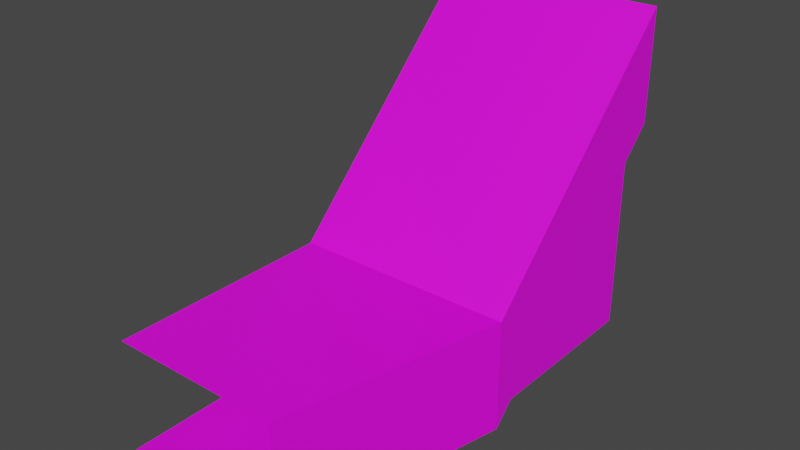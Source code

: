 # Source: 59011.blend  (saved by Blender 2.82.7; exported with 4.5.12 LTS)
import bpy
from mathutils import Matrix  # noqa: F401  (used for matrix-valued properties, if any)

bpy.ops.wm.read_factory_settings(use_empty=True)
scene = bpy.context.scene
scene.name = 'Scene'

# ---- collections
col_collection = bpy.data.collections.new('Collection'); scene.collection.children.link(col_collection)

# ---- images (referenced by path relative to the original .blend; pixels are not part of the script)
import os
ASSET_DIR = os.environ.get("B2B_ASSET_DIR", "")  # directory of the original .blend (textures are referenced by path, not embedded)
HERE = os.path.dirname(os.path.abspath(__file__))  # packed textures are extracted next to this script under _unpacked/

def load_image(name, relpath, width, height, colorspace="sRGB"):
    """Load a texture the original file referenced (path relative to the .blend, or extracted next to this script)."""
    p = next((c for c in (os.path.join(HERE, relpath), os.path.join(ASSET_DIR, relpath)) if relpath and os.path.exists(c)), "")
    if p:
        img = bpy.data.images.load(p, check_existing=True)
        img.name = name
    else:  # same state as the original file: an image datablock whose file is absent (Cycles renders it pink)
        img = bpy.data.images.new(name, width, height)
        img.source = "FILE"
        img.filepath = "//" + (relpath or name)
    img.colorspace_settings.name = colorspace
    return img
img_120_0_0_png = load_image('120_0-0.png', 'textures/120_0-0.png', 1024, 1024, 'sRGB')
img_120_4_0_png = load_image('120_4-0.png', 'textures/120_4-0.png', 1024, 1024, 'sRGB')
img_120_2_0_png = load_image('120_2-0.png', 'textures/120_2-0.png', 1024, 1024, 'sRGB')
img_120_3_0_png = load_image('120_3-0.png', 'textures/120_3-0.png', 1024, 1024, 'sRGB')

# ---- materials (node trees are filled in below, after node groups)
mat_120_0_0 = bpy.data.materials.new('120_0-0')
mat_120_0_0.use_transparent_shadow = False
mat_120_4_0 = bpy.data.materials.new('120_4-0')
mat_120_4_0.use_transparent_shadow = False
mat_120_2_0 = bpy.data.materials.new('120_2-0')
mat_120_2_0.use_transparent_shadow = False
mat_120_3_0 = bpy.data.materials.new('120_3-0')
mat_120_3_0.use_transparent_shadow = False

# ---- material node trees
mat_120_0_0.use_nodes = True; mat_120_0_0.node_tree.nodes.clear()
_N = mat_120_0_0.node_tree.nodes; _L = mat_120_0_0.node_tree.links
n0 = _N.new('ShaderNodeBsdfPrincipled'); n0.name = 'Principled BSDF'; n0.location = (0, 300)
n0.distribution = 'GGX'
n0.subsurface_method = 'BURLEY'
n0.inputs[3].default_value = 1.45
n0.inputs[27].default_value = (0.0, 0.0, 0.0, 1.0)
n0.inputs[28].default_value = 1.0
n1 = _N.new('ShaderNodeOutputMaterial'); n1.name = 'Material Output'; n1.location = (300, 300)
n2 = _N.new('ShaderNodeTexImage'); n2.name = 'Image Texture'; n2.location = (-300, 300)
n2.label = 'Base Color'
n2.image = img_120_0_0_png
_L.new(n0.outputs[0], n1.inputs[0])
_L.new(n2.outputs[0], n0.inputs[0])
n1.is_active_output = True
mat_120_4_0.use_nodes = True; mat_120_4_0.node_tree.nodes.clear()
_N = mat_120_4_0.node_tree.nodes; _L = mat_120_4_0.node_tree.links
n0 = _N.new('ShaderNodeBsdfPrincipled'); n0.name = 'Principled BSDF'; n0.location = (0, 300)
n0.distribution = 'GGX'
n0.subsurface_method = 'BURLEY'
n0.inputs[3].default_value = 1.45
n0.inputs[27].default_value = (0.0, 0.0, 0.0, 1.0)
n0.inputs[28].default_value = 1.0
n1 = _N.new('ShaderNodeOutputMaterial'); n1.name = 'Material Output'; n1.location = (300, 300)
n2 = _N.new('ShaderNodeTexImage'); n2.name = 'Image Texture'; n2.location = (-300, 300)
n2.label = 'Base Color'
n2.image = img_120_4_0_png
_L.new(n0.outputs[0], n1.inputs[0])
_L.new(n2.outputs[0], n0.inputs[0])
n1.is_active_output = True
mat_120_2_0.use_nodes = True; mat_120_2_0.node_tree.nodes.clear()
_N = mat_120_2_0.node_tree.nodes; _L = mat_120_2_0.node_tree.links
n0 = _N.new('ShaderNodeBsdfPrincipled'); n0.name = 'Principled BSDF'; n0.location = (0, 300)
n0.distribution = 'GGX'
n0.subsurface_method = 'BURLEY'
n0.inputs[3].default_value = 1.45
n0.inputs[27].default_value = (0.0, 0.0, 0.0, 1.0)
n0.inputs[28].default_value = 1.0
n1 = _N.new('ShaderNodeOutputMaterial'); n1.name = 'Material Output'; n1.location = (300, 300)
n2 = _N.new('ShaderNodeTexImage'); n2.name = 'Image Texture'; n2.location = (-300, 300)
n2.label = 'Base Color'
n2.image = img_120_2_0_png
_L.new(n0.outputs[0], n1.inputs[0])
_L.new(n2.outputs[0], n0.inputs[0])
n1.is_active_output = True
mat_120_3_0.use_nodes = True; mat_120_3_0.node_tree.nodes.clear()
_N = mat_120_3_0.node_tree.nodes; _L = mat_120_3_0.node_tree.links
n0 = _N.new('ShaderNodeBsdfPrincipled'); n0.name = 'Principled BSDF'; n0.location = (0, 300)
n0.distribution = 'GGX'
n0.subsurface_method = 'BURLEY'
n0.inputs[3].default_value = 1.45
n0.inputs[27].default_value = (0.0, 0.0, 0.0, 1.0)
n0.inputs[28].default_value = 1.0
n1 = _N.new('ShaderNodeOutputMaterial'); n1.name = 'Material Output'; n1.location = (300, 300)
n2 = _N.new('ShaderNodeTexImage'); n2.name = 'Image Texture'; n2.location = (-300, 300)
n2.label = 'Base Color'
n2.image = img_120_3_0_png
_L.new(n0.outputs[0], n1.inputs[0])
_L.new(n2.outputs[0], n0.inputs[0])
n1.is_active_output = True

# ---- world
world_world = bpy.data.worlds.new('World'); scene.world = world_world
world_world.use_nodes = True; world_world.node_tree.nodes.clear()
_N = world_world.node_tree.nodes; _L = world_world.node_tree.links
n0 = _N.new('ShaderNodeOutputWorld'); n0.name = 'World Output'; n0.location = (300, 300)
n1 = _N.new('ShaderNodeBackground'); n1.name = 'Background'; n1.location = (10, 300)
n1.inputs[0].default_value = (0.05088, 0.05088, 0.05088, 1.0)
_L.new(n1.outputs[0], n0.inputs[0])
n0.is_active_output = True
world_world.color = (0.05088, 0.05088, 0.05088)
world_world.use_sun_shadow = False
world_world.sun_shadow_jitter_overblur = 0.0

# ---- meshes
me_model59011 = bpy.data.meshes.new('model59011')
me_model59011.from_pydata([(64.0, -128.0, 2.085e-05), (64.0, -128.0, 128.0), (122.0, 128.0, 128.0), (122.0, 128.0, -2.085e-05), (-134.0, 384.0, 384.0), (-134.0, 384.0, 256.0), (-104.0, 384.0, 256.0), (-64.0, 384.0, 352.0), (-64.0, 384.0, 256.0), (-64.0, 384.0, 352.0), (-104.0, 384.0, 256.0), (64.0, 384.0, 256.0), (104.0, 384.0, 256.0), (122.0, 384.0, 384.0), (64.0, 384.0, 352.0), (104.0, 384.0, 256.0), (122.0, 384.0, 256.0), (122.0, 384.0, 384.0), (32.0, 384.0, 384.0), (64.0, 384.0, 352.0), (122.0, 384.0, 384.0), (-32.0, 384.0, 384.0), (-134.0, 384.0, 384.0), (-64.0, 384.0, 352.0), (122.0, 384.0, 384.0), (122.0, 384.0, 256.0), (122.0, 128.0, -2.085e-05), (122.0, 128.0, 128.0), (-134.0, 384.0, 256.0), (-134.0, 384.0, 384.0), (-134.0, 128.0, 128.0), (-134.0, 256.0, 128.0), (-134.0, 378.0, 128.0), (-134.0, 378.0, -6.158e-05), (-134.0, 128.0, -2.085e-05), (-134.0, 256.0, 128.0), (104.0, 148.0, -2.411e-05), (104.0, 148.0, 16.0), (-104.0, 148.0, 16.0), (-104.0, 148.0, -2.411e-05), (104.0, 165.0, 16.0), (104.0, 165.0, 32.0), (-104.0, 165.0, 32.0), (-104.0, 165.0, 16.0), (104.0, 180.0, 32.0), (104.0, 180.0, 48.0), (-104.0, 180.0, 48.0), (-104.0, 180.0, 32.0), (104.0, 197.0, 48.0), (104.0, 197.0, 64.0), (-104.0, 197.0, 64.0), (-104.0, 197.0, 48.0), (104.0, 212.0, 64.0), (104.0, 212.0, 80.0), (-104.0, 212.0, 80.0), (-104.0, 212.0, 64.0), (104.0, 227.0, 80.0), (104.0, 227.0, 96.0), (-104.0, 227.0, 96.0), (-104.0, 227.0, 80.0), (104.0, 244.0, 96.0), (104.0, 244.0, 112.0), (-104.0, 244.0, 112.0), (-104.0, 244.0, 96.0), (104.0, 260.0, 112.0), (104.0, 260.0, 128.0), (-104.0, 260.0, 128.0), (-104.0, 260.0, 112.0), (104.0, 276.0, 128.0), (104.0, 276.0, 144.0), (-104.0, 276.0, 144.0), (-104.0, 276.0, 128.0), (104.0, 292.0, 144.0), (104.0, 292.0, 160.0), (-104.0, 292.0, 160.0), (-104.0, 292.0, 144.0), (104.0, 308.0, 160.0), (104.0, 308.0, 176.0), (-104.0, 308.0, 176.0), (-104.0, 308.0, 160.0), (104.0, 324.0, 176.0), (104.0, 324.0, 192.0), (-104.0, 324.0, 192.0), (-104.0, 324.0, 176.0), (104.0, 340.0, 192.0), (104.0, 340.0, 208.0), (-104.0, 340.0, 208.0), (-104.0, 340.0, 192.0), (104.0, 356.0, 208.0), (104.0, 356.0, 224.0), (-104.0, 356.0, 224.0), (-104.0, 356.0, 208.0), (104.0, 372.0, 224.0), (104.0, 372.0, 240.0), (-104.0, 372.0, 240.0), (-104.0, 372.0, 224.0), (104.0, 384.0, 256.0), (104.0, 384.0, -6.256e-05), (104.0, 128.0, -2.085e-05), (104.0, 384.0, 256.0), (104.0, 128.0, -2.085e-05), (122.0, 128.0, -2.085e-05), (122.0, 384.0, 256.0), (-104.0, 384.0, 256.0), (-104.0, 384.0, 240.0), (104.0, 384.0, 240.0), (-64.0, 384.0, 256.0), (-64.0, 384.0, 256.0), (104.0, 384.0, 240.0), (104.0, 384.0, 256.0), (-104.0, 256.0, 128.0), (-104.0, 384.0, 256.0), (-134.0, 384.0, 256.0), (-134.0, 256.0, 128.0), (-134.0, 128.0, -2.085e-05), (-104.0, 128.0, -2.085e-05), (-104.0, 256.0, 128.0), (-134.0, 256.0, 128.0), (-104.0, 128.0, -2.085e-05), (-104.0, 384.0, -6.256e-05), (-104.0, 384.0, 256.0), (104.0, 165.0, 16.0), (-104.0, 165.0, 16.0), (-104.0, 148.0, 16.0), (104.0, 148.0, 16.0), (104.0, 180.0, 32.0), (-104.0, 180.0, 32.0), (-104.0, 165.0, 32.0), (104.0, 165.0, 32.0), (104.0, 197.0, 48.0), (-104.0, 197.0, 48.0), (-104.0, 180.0, 48.0), (104.0, 180.0, 48.0), (104.0, 212.0, 64.0), (-104.0, 212.0, 64.0), (-104.0, 197.0, 64.0), (104.0, 197.0, 64.0), (104.0, 227.0, 80.0), (-104.0, 227.0, 80.0), (-104.0, 212.0, 80.0), (104.0, 212.0, 80.0), (104.0, 244.0, 96.0), (-104.0, 244.0, 96.0), (-104.0, 227.0, 96.0), (104.0, 227.0, 96.0), (104.0, 260.0, 112.0), (-104.0, 260.0, 112.0), (-104.0, 244.0, 112.0), (104.0, 244.0, 112.0), (104.0, 276.0, 128.0), (-104.0, 276.0, 128.0), (-104.0, 260.0, 128.0), (104.0, 260.0, 128.0), (104.0, 292.0, 144.0), (-104.0, 292.0, 144.0), (-104.0, 276.0, 144.0), (104.0, 276.0, 144.0), (104.0, 308.0, 160.0), (-104.0, 308.0, 160.0), (-104.0, 292.0, 160.0), (104.0, 292.0, 160.0), (104.0, 324.0, 176.0), (-104.0, 324.0, 176.0), (-104.0, 308.0, 176.0), (104.0, 308.0, 176.0), (104.0, 340.0, 192.0), (-104.0, 340.0, 192.0), (-104.0, 324.0, 192.0), (104.0, 324.0, 192.0), (104.0, 356.0, 208.0), (-104.0, 356.0, 208.0), (-104.0, 340.0, 208.0), (104.0, 340.0, 208.0), (104.0, 372.0, 224.0), (-104.0, 372.0, 224.0), (-104.0, 356.0, 224.0), (104.0, 356.0, 224.0), (104.0, 384.0, 240.0), (-104.0, 384.0, 240.0), (-104.0, 372.0, 240.0), (104.0, 372.0, 240.0), (-104.0, 148.0, -2.411e-05), (-104.0, 128.0, -2.085e-05), (104.0, 128.0, -2.085e-05), (104.0, 148.0, -2.411e-05), (-134.0, 128.0, -2.085e-05), (-134.0, -128.0, 2.085e-05), (104.0, 128.0, -2.085e-05), (-134.0, -128.0, 2.085e-05), (64.0, -128.0, 2.085e-05), (122.0, 128.0, -2.085e-05), (104.0, 128.0, -2.085e-05), (-32.0, 384.0, 384.0), (32.0, 384.0, 384.0), (-134.0, 128.0, 128.0), (-104.0, 128.0, 128.0), (122.0, 128.0, 128.0), (64.0, -128.0, 128.0), (-134.0, -128.0, 128.0), (-134.0, 128.0, 128.0), (-104.0, 128.0, 128.0), (-134.0, -128.0, 128.0), (32.0, 384.0, 384.0), (122.0, 384.0, 384.0), (-104.0, 128.0, 128.0), (-134.0, 128.0, 128.0), (-104.0, 128.0, 128.0), (122.0, 384.0, 384.0), (122.0, 128.0, 128.0), (-134.0, 128.0, 128.0), (-134.0, 384.0, 384.0), (-32.0, 384.0, 384.0)], [], [(0, 1, 2), (0, 2, 3), (4, 5, 6), (4, 6, 7), (8, 9, 10), (11, 12, 13), (11, 13, 14), (15, 16, 17), (18, 19, 20), (21, 22, 23), (24, 25, 26), (24, 26, 27), (28, 29, 30), (28, 30, 31), (32, 33, 34), (32, 34, 35), (36, 37, 38), (36, 38, 39), (40, 41, 42), (40, 42, 43), (44, 45, 46), (44, 46, 47), (48, 49, 50), (48, 50, 51), (52, 53, 54), (52, 54, 55), (56, 57, 58), (56, 58, 59), (60, 61, 62), (60, 62, 63), (64, 65, 66), (64, 66, 67), (68, 69, 70), (68, 70, 71), (72, 73, 74), (72, 74, 75), (76, 77, 78), (76, 78, 79), (80, 81, 82), (80, 82, 83), (84, 85, 86), (84, 86, 87), (88, 89, 90), (88, 90, 91), (92, 93, 94), (92, 94, 95), (96, 97, 98), (99, 100, 101), (99, 101, 102), (103, 104, 105), (103, 105, 106), (107, 108, 109), (110, 111, 112), (110, 112, 113), (114, 115, 116), (114, 116, 117), (118, 119, 120), (121, 122, 123), (121, 123, 124), (125, 126, 127), (125, 127, 128), (129, 130, 131), (129, 131, 132), (133, 134, 135), (133, 135, 136), (137, 138, 139), (137, 139, 140), (141, 142, 143), (141, 143, 144), (145, 146, 147), (145, 147, 148), (149, 150, 151), (149, 151, 152), (153, 154, 155), (153, 155, 156), (157, 158, 159), (157, 159, 160), (161, 162, 163), (161, 163, 164), (165, 166, 167), (165, 167, 168), (169, 170, 171), (169, 171, 172), (173, 174, 175), (173, 175, 176), (177, 178, 179), (177, 179, 180), (181, 182, 183), (181, 183, 184), (185, 186, 187), (188, 189, 190), (188, 190, 191), (192, 193, 194), (195, 196, 197), (195, 197, 198), (199, 200, 201), (202, 203, 204), (202, 204, 205), (206, 207, 208), (209, 210, 211)])
me_model59011.polygons.foreach_set('material_index', [0, 0, 0, 0, 0, 0, 0, 0, 0, 0, 0, 0, 0, 0, 0, 0, 1, 1, 1, 1, 1, 1, 1, 1, 1, 1, 1, 1, 1, 1, 1, 1, 1, 1, 1, 1, 1, 1, 1, 1, 1, 1, 1, 1, 1, 1, 1, 1, 1, 1, 1, 1, 1, 1, 1, 1, 1, 2, 2, 2, 2, 2, 2, 2, 2, 2, 2, 2, 2, 2, 2, 2, 2, 2, 2, 2, 2, 2, 2, 2, 2, 2, 2, 2, 2, 2, 2, 2, 2, 2, 2, 2, 3, 3, 3, 3, 3, 3, 3, 3])
_uv = me_model59011.uv_layers.new(name='model59011-uv')
_uv.uv.foreach_set('vector', [2.0, -2.0, 2.0, 0.0, 0.0, 0.0, 2.0, -2.0, 0.0, 0.0, 0.0, -2.0, 0.0, 0.0, 0.0, -2.0, 0.2334, -1.998, 0.0, 0.0, 0.2334, -1.998, 0.5469, -0.5, 0.5469, -2.0, 0.5469, -0.5, 0.2344, -2.0, 1.547, -2.0, 1.859, -2.0, 2.0, 0.0, 1.547, -2.0, 2.0, 0.0, 1.547, -0.5, 1.859, -2.0, 2.0, -2.0, 2.0, 0.0, 1.297, 0.0, 1.547, -0.5, 2.0, 0.0, 0.7969, 0.0, 0.0, 0.0, 0.5469, -0.5, 0.0, 0.0, 0.0, -2.004, 1.999, -5.998, 0.0, 0.0, 1.999, -5.998, 2.0, -3.996, 2.0, -2.0, 2.0, 0.0, 0.0, -3.998, 2.0, -2.0, 0.0, -3.998, 1.0, -4.0, 0.0, 0.0, 0.0, -2.0, 2.001, -2.0, 0.0, 0.0, 2.001, -2.0, 0.9766, 0.0, 2.0, -0.5312, 2.0, -0.03125, 0.0, -0.03125, 2.0, -0.5312, 0.0, -0.03125, 0.0, -0.5312, 2.406, -0.5, 2.406, 0.0, 0.4053, 0.0, 2.406, -0.5, 0.4053, 0.0, 0.4062, -0.5, 2.0, -0.5312, 2.0, -0.03125, 0.0, -0.03125, 2.0, -0.5312, 0.0, -0.03125, 0.0, -0.5312, 2.406, -0.5, 2.406, 0.0, 0.4053, 0.0, 2.406, -0.5, 0.4053, 0.0, 0.4062, -0.5, 2.0, -0.5312, 2.0, -0.03125, 0.0, -0.03125, 2.0, -0.5312, 0.0, -0.03125, 0.0, -0.5312, 2.406, -0.5, 2.406, 0.0, 0.4053, 0.0, 2.406, -0.5, 0.4053, 0.0, 0.4062, -0.5, 2.0, -0.5312, 2.0, -0.03125, 0.0, -0.03125, 2.0, -0.5312, 0.0, -0.03125, 0.0, -0.5312, 2.406, -0.5, 2.406, 0.0, 0.4053, 0.0, 2.406, -0.5, 0.4053, 0.0, 0.4062, -0.5, 2.0, -0.5312, 2.0, -0.03125, 0.0, -0.03125, 2.0, -0.5312, 0.0, -0.03125, 0.0, -0.5312, 2.406, -0.5, 2.406, 0.0, 0.4053, 0.0, 2.406, -0.5, 0.4053, 0.0, 0.4062, -0.5, 2.0, -0.5312, 2.0, -0.03125, 0.0, -0.03125, 2.0, -0.5312, 0.0, -0.03125, 0.0, -0.5312, 2.406, -0.5, 2.406, 0.0, 0.4053, 0.0, 2.406, -0.5, 0.4053, 0.0, 0.4062, -0.5, 2.0, -0.5312, 2.0, -0.03125, 0.0, -0.03125, 2.0, -0.5312, 0.0, -0.03125, 0.0, -0.5312, 2.406, -0.5, 2.406, 0.0, 0.4053, 0.0, 2.406, -0.5, 0.4053, 0.0, 0.4062, -0.5, 2.0, -0.5312, 2.0, -0.03125, 0.0, -0.03125, 2.0, -0.5312, 0.0, -0.03125, 0.0, -0.5312, 0.0, 0.0, 3.0, -6.0, 6.0, 0.0, 0.0, 0.0, 0.0, -7.0, 0.2998, -7.0, 0.0, 0.0, 0.2998, -7.0, 0.2998, 0.0, 0.02148, -0.5, 0.04102, -1.0, 2.003, -1.0, 0.02148, -0.5, 2.003, -1.0, 0.4062, -0.5, -0.8242, -0.5, 0.7715, -1.0, 0.79, -0.5, 0.3994, -3.5, 0.3994, 0.0, 0.0, 0.0, 0.3994, -3.5, 0.0, 0.0, 0.0, -3.5, 0.0, -7.0, 0.3994, -7.0, 0.3984, -3.5, 0.0, -7.0, 0.3984, -3.5, 0.0, -3.5, 0.0, 0.0, 3.0, -6.0, 5.999, 0.0, 0.1445, -2.0, 0.1445, 0.0, 0.0, 0.0, 0.1445, -2.0, 0.0, 0.0, 0.0, -2.0, 1.98, -1.572, 0.01953, -1.572, 0.01855, -1.694, 1.98, -1.572, 0.01855, -1.694, 1.98, -1.695, 0.416, -2.0, 0.416, 0.0, 0.2715, 0.0, 0.416, -2.0, 0.2715, 0.0, 0.2715, -2.0, 1.98, -1.311, 0.01953, -1.311, 0.01855, -1.433, 1.98, -1.311, 0.01855, -1.433, 1.98, -1.434, 0.6699, -2.0, 0.6699, 0.0, 0.543, 0.0, 0.6699, -2.0, 0.543, 0.0, 0.543, -2.0, 1.98, -1.049, 0.01953, -1.049, 0.01855, -1.187, 1.98, -1.049, 0.01855, -1.187, 1.98, -1.188, 0.9492, -2.0, 0.9492, 0.0, 0.8145, 0.0, 0.9492, -2.0, 0.8145, 0.0, 0.8145, -2.0, 1.98, -0.7871, 0.01953, -0.7871, 0.01855, -0.918, 1.98, -0.7871, 0.01855, -0.918, 1.98, -0.918, 1.221, -2.0, 1.221, 0.0, 1.084, 0.0, 1.221, -2.0, 1.084, 0.0, 1.084, -2.0, 1.98, -0.5254, 0.01953, -0.5254, 0.01855, -0.6562, 1.98, -0.5254, 0.01855, -0.6562, 1.98, -0.6562, 1.492, -2.0, 1.492, 0.0, 1.355, 0.0, 1.492, -2.0, 1.355, 0.0, 1.355, -2.0, 1.98, -0.2617, 0.01953, -0.2617, 0.01855, -0.3926, 1.98, -0.2617, 0.01855, -0.3926, 1.98, -0.3926, 1.764, -2.0, 1.764, 0.0, 1.627, 0.0, 1.764, -2.0, 1.627, 0.0, 1.627, -2.0, 1.98, 0.0, 0.01953, 0.0, 0.01855, -0.1309, 1.98, 0.0, 0.01855, -0.1309, 1.98, -0.1309, 2.0, -2.0, 2.0, 0.0, 1.898, 0.0, 2.0, -2.0, 1.898, 0.0, 1.898, -2.0, 0.25, 0.0, 0.2344, -0.1445, 1.859, -0.1445, 0.25, 0.0, 1.859, -0.1445, 1.844, 0.0, 0.0, -0.1445, 0.0, -2.0, 1.859, -0.1445, 0.0, -2.0, 1.547, -2.0, 1.999, -0.1436, 0.0, -2.0, 1.999, -0.1436, 1.859, -0.1445, 1.203, 0.0, 0.7051, 0.0, 2.0, -3.0, 0.0, 0.2812, 0.0, -1.469, 2.0, -1.032, 0.0, 0.2812, 2.0, -1.032, 2.0, 0.5, 0.0, 0.5, 0.0, 0.2812, 2.0, 0.5156, 0.7031, 0.0, 0.0, 0.0, 1.766, -3.0, 0.7031, 0.0, 1.766, -3.0, 2.0, -3.0, 1.766, -3.0, 0.0, 0.0, 0.0, -3.0, 2.0, -3.0, 2.0, 0.0, 1.203, 0.0])
me_model59011.materials.append(mat_120_0_0)
me_model59011.materials.append(mat_120_4_0)
me_model59011.materials.append(mat_120_2_0)
me_model59011.materials.append(mat_120_3_0)
me_model59011.use_remesh_fix_poles = True
me_model59011.use_remesh_preserve_attributes = False
me_model59011.use_mirror_vertex_groups = False
me_model59011.update()

# ---- objects
ob_model59011_node = bpy.data.objects.new('model59011-node', me_model59011)

# ---- transforms, parenting, visibility, modifiers, constraints
ob_model59011_node.location = (0.0, 0.0, 0.0)
ob_model59011_node.lineart.crease_threshold = 0.0

# ---- collection membership
col_collection.objects.link(ob_model59011_node)

# ---- scene / render settings (as saved in the file)
scene.frame_start = 1; scene.frame_end = 250; scene.frame_set(1)
scene.render.engine = 'BLENDER_EEVEE_NEXT'
scene.cycles.use_denoising = False
scene.cycles.samples = 128
scene.cycles.sampling_pattern = 'TABULATED_SOBOL'
scene.cycles.use_adaptive_sampling = False
scene.cycles.use_light_tree = False
scene.view_settings.view_transform = 'Filmic'
bpy.context.view_layer.update()

# ---- added for rendering (the .blend has no active camera and no usable light): camera, sun
cam_auto = bpy.data.cameras.new('AutoCamera')
cam_auto.lens = 50.0
cam_auto.sensor_width = 36.0
cam_auto.clip_end = 11192.6
ob_auto_camera = bpy.data.objects.new('AutoCamera', cam_auto)
scene.collection.objects.link(ob_auto_camera)
ob_auto_camera.location = (631.758, -637.31, 702.207)
ob_auto_camera.rotation_euler = (1.09748, -7.21219e-08, 0.694738)
scene.camera = ob_auto_camera
light_auto_sun = bpy.data.lights.new('AutoSun', 'SUN')
light_auto_sun.energy = 3.0
light_auto_sun.angle = 0.0523599
ob_auto_sun = bpy.data.objects.new('AutoSun', light_auto_sun)
scene.collection.objects.link(ob_auto_sun)
ob_auto_sun.rotation_euler = (0.872665, 0.174533, 0.523599)
bpy.context.view_layer.update()
